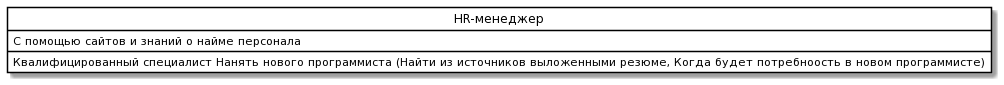

The diagram above was rendered by PlantUML. Its source (embedded in the PNG):
@startuml
skinparam class {
	BackgroundColor White
	ArrowColor Black
	BorderColor Black
}
class "HR-менеджер" as HR-менеджер {
 С помощью сайтов и знаний о найме персонала
Квалифицированный специалист Нанять нового программиста (Найти из источников выложенными резюме, Когда будет потребноость в новом программисте)
}
hide circle
@enduml